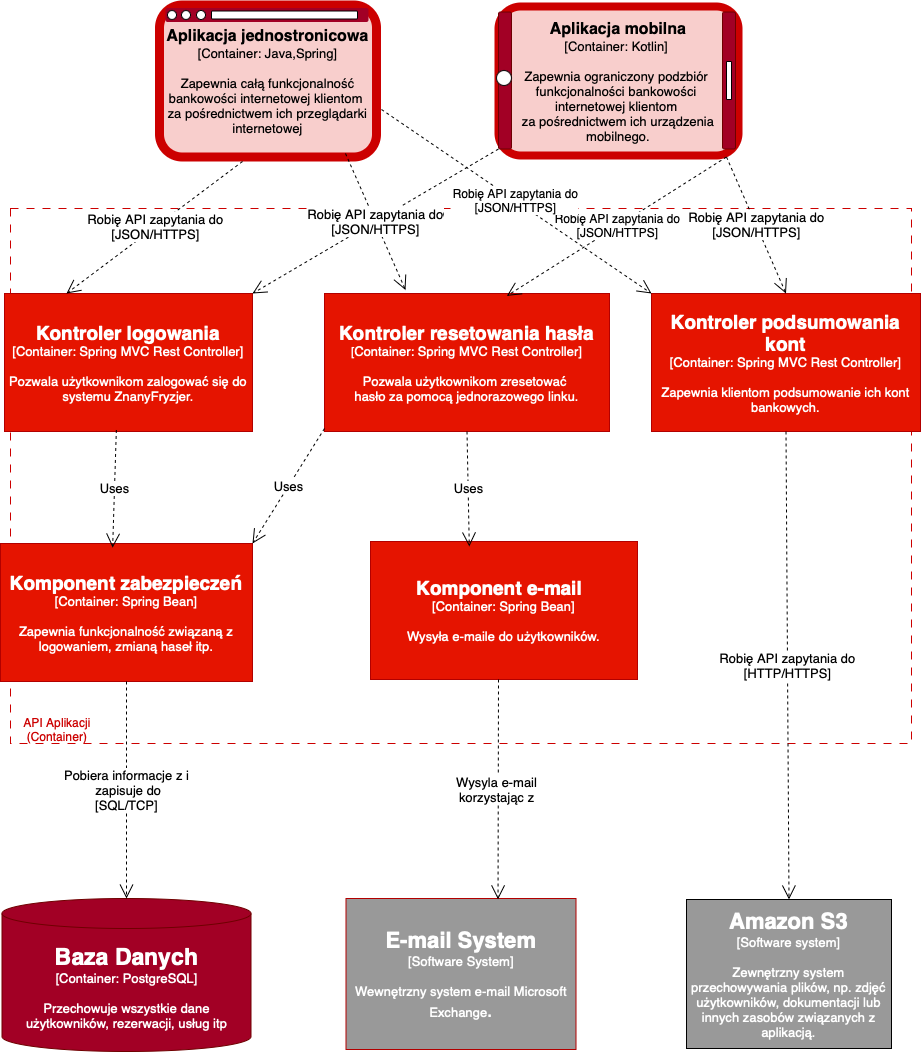

The diagram above was exported from draw.io. Its source (the exported page's mxGraphModel, read from the mxfile embedded in the PNG):
<mxGraphModel dx="1749" dy="1207" grid="0" gridSize="10" guides="1" tooltips="1" connect="1" arrows="1" fold="1" page="1" pageScale="1" pageWidth="850" pageHeight="1100" math="0" shadow="0">
  <root>
    <mxCell id="0" />
    <mxCell id="1" parent="0" />
    <mxCell id="w8unE261J-UhPTlXiy1h-25" value="" style="rounded=0;whiteSpace=wrap;html=1;dashed=1;dashPattern=8 8;strokeColor=#CC0000;" vertex="1" parent="1">
      <mxGeometry x="26" y="308" width="901" height="535" as="geometry" />
    </mxCell>
    <mxCell id="w8unE261J-UhPTlXiy1h-1" value="&lt;span style=&quot;font-size: medium;&quot;&gt;&lt;b&gt;Aplikacja jednostronicowa&lt;/b&gt;&lt;/span&gt;&lt;div&gt;&lt;span style=&quot;&quot;&gt;&lt;font style=&quot;font-size: 13px;&quot;&gt;[Container: Java,Spring]&lt;/font&gt;&lt;/span&gt;&lt;/div&gt;&lt;div&gt;&lt;span style=&quot;&quot;&gt;&lt;font style=&quot;font-size: 13px;&quot;&gt;&lt;br&gt;&lt;/font&gt;&lt;/span&gt;&lt;/div&gt;&lt;div&gt;&lt;span style=&quot;&quot;&gt;&lt;font style=&quot;font-size: 13px;&quot;&gt;Zapewnia całą funkcjonalność bankowości internetowej klientom&amp;nbsp;&lt;/font&gt;&lt;/span&gt;&lt;/div&gt;&lt;div&gt;&lt;span style=&quot;&quot;&gt;&lt;font style=&quot;font-size: 13px;&quot;&gt;za pośrednictwem ich przeglądarki internetowej&lt;/font&gt;&lt;/span&gt;&lt;span style=&quot;text-align: start;&quot;&gt;&lt;font style=&quot;font-size: 13px;&quot;&gt;&lt;br&gt;&lt;/font&gt;&lt;/span&gt;&lt;/div&gt;" style="rounded=1;whiteSpace=wrap;html=1;fillColor=#f8cecc;strokeColor=#CC0000;strokeWidth=9;" vertex="1" parent="1">
      <mxGeometry x="175" y="104.5" width="217" height="152" as="geometry" />
    </mxCell>
    <mxCell id="w8unE261J-UhPTlXiy1h-2" value="&lt;b&gt;&lt;span style=&quot;font-size: medium;&quot;&gt;Aplikacja mobilna&lt;/span&gt;&lt;br style=&quot;&quot; data-end=&quot;20&quot; data-start=&quot;17&quot;&gt;&lt;/b&gt;&lt;span style=&quot;&quot;&gt;&lt;font style=&quot;font-size: 13px;&quot;&gt;[Container: Kotlin]&amp;nbsp;&lt;/font&gt;&lt;/span&gt;&lt;div&gt;&lt;font style=&quot;font-size: 13px;&quot;&gt;&lt;br&gt;&lt;/font&gt;&lt;div&gt;&lt;span style=&quot;&quot;&gt;&lt;font style=&quot;font-size: 13px;&quot;&gt;Zapewnia ograniczony podzbiór&amp;nbsp;&lt;/font&gt;&lt;/span&gt;&lt;/div&gt;&lt;div&gt;&lt;span style=&quot;&quot;&gt;&lt;font style=&quot;font-size: 13px;&quot;&gt;funkcjonalności bankowości&amp;nbsp;&lt;/font&gt;&lt;/span&gt;&lt;/div&gt;&lt;div&gt;&lt;span style=&quot;&quot;&gt;&lt;font style=&quot;font-size: 13px;&quot;&gt;internetowej&amp;nbsp;&lt;/font&gt;&lt;/span&gt;&lt;span style=&quot;font-size: 13px;&quot;&gt;klientom&amp;nbsp;&lt;/span&gt;&lt;/div&gt;&lt;div&gt;&lt;span style=&quot;font-size: 13px;&quot;&gt;za pośrednictwem ich urządzenia mobilnego&lt;/span&gt;&lt;span style=&quot;font-size: 13px;&quot;&gt;.&lt;/span&gt;&lt;/div&gt;&lt;/div&gt;" style="rounded=1;whiteSpace=wrap;html=1;fillColor=#f8cecc;strokeColor=#CC0000;strokeWidth=8;align=center;" vertex="1" parent="1">
      <mxGeometry x="514" y="106" width="240" height="149" as="geometry" />
    </mxCell>
    <mxCell id="w8unE261J-UhPTlXiy1h-3" value="" style="rounded=1;whiteSpace=wrap;html=1;fillColor=#a20025;strokeColor=none;fontColor=#ffffff;" vertex="1" parent="1">
      <mxGeometry x="181" y="107.5" width="203" height="14" as="geometry" />
    </mxCell>
    <mxCell id="w8unE261J-UhPTlXiy1h-4" value="" style="ellipse;whiteSpace=wrap;html=1;aspect=fixed;" vertex="1" parent="1">
      <mxGeometry x="212" y="110" width="9" height="9" as="geometry" />
    </mxCell>
    <mxCell id="w8unE261J-UhPTlXiy1h-5" value="" style="ellipse;whiteSpace=wrap;html=1;aspect=fixed;" vertex="1" parent="1">
      <mxGeometry x="197" y="110" width="9" height="9" as="geometry" />
    </mxCell>
    <mxCell id="w8unE261J-UhPTlXiy1h-6" value="" style="ellipse;whiteSpace=wrap;html=1;aspect=fixed;" vertex="1" parent="1">
      <mxGeometry x="183" y="110" width="9" height="9" as="geometry" />
    </mxCell>
    <mxCell id="w8unE261J-UhPTlXiy1h-8" value="" style="rounded=1;whiteSpace=wrap;html=1;" vertex="1" parent="1">
      <mxGeometry x="227" y="110.5" width="146" height="8" as="geometry" />
    </mxCell>
    <mxCell id="w8unE261J-UhPTlXiy1h-10" value="" style="rounded=1;whiteSpace=wrap;html=1;strokeColor=#6F0000;fillColor=#a20025;fontColor=#ffffff;" vertex="1" parent="1">
      <mxGeometry x="514" y="111.5" width="13" height="137" as="geometry" />
    </mxCell>
    <mxCell id="w8unE261J-UhPTlXiy1h-11" value="" style="ellipse;whiteSpace=wrap;html=1;aspect=fixed;" vertex="1" parent="1">
      <mxGeometry x="512" y="170" width="15" height="15" as="geometry" />
    </mxCell>
    <mxCell id="w8unE261J-UhPTlXiy1h-13" value="" style="rounded=1;whiteSpace=wrap;html=1;strokeColor=#6F0000;fillColor=#a20025;fontColor=#ffffff;" vertex="1" parent="1">
      <mxGeometry x="738" y="111.5" width="13" height="137" as="geometry" />
    </mxCell>
    <mxCell id="w8unE261J-UhPTlXiy1h-15" value="" style="rounded=1;whiteSpace=wrap;html=1;" vertex="1" parent="1">
      <mxGeometry x="742" y="161" width="5" height="38" as="geometry" />
    </mxCell>
    <mxCell id="w8unE261J-UhPTlXiy1h-17" value="&lt;font&gt;&lt;strong style=&quot;text-align: start;&quot; data-is-only-node=&quot;&quot; data-end=&quot;23&quot; data-start=&quot;0&quot;&gt;&lt;font style=&quot;font-size: 19px;&quot;&gt;Kontroler logowania&lt;/font&gt;&lt;/strong&gt;&lt;br style=&quot;text-align: start;&quot; data-end=&quot;26&quot; data-start=&quot;23&quot;&gt;&lt;span style=&quot;font-size: 13px; text-align: start;&quot; data-end=&quot;69&quot; data-start=&quot;26&quot;&gt;[Container: Spring MVC Rest Controller]&lt;/span&gt;&lt;/font&gt;&lt;div&gt;&lt;font&gt;&lt;font size=&quot;2&quot;&gt;&lt;br style=&quot;text-align: start;&quot; data-end=&quot;72&quot; data-start=&quot;69&quot;&gt;&lt;/font&gt;&lt;span style=&quot;font-size: 13px; text-align: start;&quot;&gt;Pozwala użytkownikom zalogować się do systemu ZnanyFryzjer.&lt;/span&gt;&lt;/font&gt;&lt;/div&gt;" style="rounded=0;whiteSpace=wrap;html=1;fillColor=#e51400;strokeColor=#B20000;fontColor=#ffffff;" vertex="1" parent="1">
      <mxGeometry x="20" y="393" width="248" height="138" as="geometry" />
    </mxCell>
    <mxCell id="w8unE261J-UhPTlXiy1h-18" value="&lt;font style=&quot;color: rgb(255, 255, 255);&quot;&gt;&lt;strong style=&quot;text-align: start; caret-color: rgb(0, 0, 0);&quot; data-is-only-node=&quot;&quot; data-end=&quot;31&quot; data-start=&quot;0&quot;&gt;&lt;font style=&quot;font-size: 19px;&quot;&gt;Kontroler resetowania hasła&lt;/font&gt;&lt;/strong&gt;&lt;br style=&quot;text-align: start; caret-color: rgb(0, 0, 0);&quot; data-end=&quot;34&quot; data-start=&quot;31&quot;&gt;&lt;span style=&quot;text-align: start; caret-color: rgb(0, 0, 0);&quot; data-end=&quot;77&quot; data-start=&quot;34&quot;&gt;[&lt;font style=&quot;font-size: 13px;&quot;&gt;Container: Spring MVC Rest Controller]&lt;/font&gt;&lt;/span&gt;&lt;/font&gt;&lt;div&gt;&lt;font style=&quot;color: rgb(255, 255, 255); font-size: 13px;&quot;&gt;&lt;b&gt;&lt;br style=&quot;text-align: start; caret-color: rgb(0, 0, 0);&quot; data-end=&quot;80&quot; data-start=&quot;77&quot;&gt;&lt;/b&gt;&lt;span style=&quot;text-align: start; caret-color: rgb(0, 0, 0);&quot;&gt;Pozwala użytkownikom zresetować&amp;nbsp;&lt;/span&gt;&lt;/font&gt;&lt;div&gt;&lt;font style=&quot;color: rgb(255, 255, 255); font-size: 13px;&quot;&gt;&lt;span style=&quot;text-align: start; caret-color: rgb(0, 0, 0);&quot;&gt;hasło za pomocą jednorazowego linku.&lt;/span&gt;&lt;/font&gt;&lt;/div&gt;&lt;/div&gt;" style="rounded=0;whiteSpace=wrap;html=1;fillColor=#e51400;fontColor=#ffffff;strokeColor=#B20000;" vertex="1" parent="1">
      <mxGeometry x="340" y="393" width="285" height="138" as="geometry" />
    </mxCell>
    <mxCell id="w8unE261J-UhPTlXiy1h-19" value="&lt;span style=&quot;color: rgb(255, 255, 255);&quot;&gt;&lt;font style=&quot;font-size: 19px;&quot;&gt;&lt;strong style=&quot;text-align: start; caret-color: rgb(0, 0, 0);&quot; data-is-only-node=&quot;&quot; data-end=&quot;31&quot; data-start=&quot;0&quot;&gt;Kontroler podsumowania kont&lt;/strong&gt;&lt;br style=&quot;text-align: start; caret-color: rgb(0, 0, 0);&quot; data-end=&quot;34&quot; data-start=&quot;31&quot;&gt;&lt;/font&gt;&lt;span style=&quot;text-align: start; caret-color: rgb(0, 0, 0);&quot; data-end=&quot;77&quot; data-start=&quot;34&quot;&gt;&lt;font style=&quot;font-size: 13px;&quot;&gt;[Container: Spring MVC Rest Controller]&lt;/font&gt;&lt;/span&gt;&lt;/span&gt;&lt;div&gt;&lt;span style=&quot;color: rgb(255, 255, 255);&quot;&gt;&lt;font style=&quot;font-size: 13px;&quot;&gt;&lt;br style=&quot;text-align: start; caret-color: rgb(0, 0, 0);&quot; data-end=&quot;80&quot; data-start=&quot;77&quot;&gt;&lt;span style=&quot;text-align: start; caret-color: rgb(0, 0, 0);&quot;&gt;Zapewnia klientom podsumowanie ich kont bankowych.&lt;/span&gt;&lt;/font&gt;&lt;/span&gt;&lt;/div&gt;" style="rounded=0;whiteSpace=wrap;html=1;fillColor=#e51400;fontColor=#ffffff;strokeColor=#B20000;" vertex="1" parent="1">
      <mxGeometry x="667" y="393" width="269" height="138" as="geometry" />
    </mxCell>
    <mxCell id="w8unE261J-UhPTlXiy1h-20" value="&lt;span style=&quot;color: rgb(255, 255, 255);&quot;&gt;&lt;strong style=&quot;text-align: start; caret-color: rgb(0, 0, 0);&quot; data-is-only-node=&quot;&quot; data-end=&quot;26&quot; data-start=&quot;0&quot;&gt;&lt;font style=&quot;font-size: 19px;&quot;&gt;Komponent zabezpieczeń&lt;/font&gt;&lt;/strong&gt;&lt;br style=&quot;text-align: start; caret-color: rgb(0, 0, 0);&quot; data-end=&quot;29&quot; data-start=&quot;26&quot;&gt;&lt;span style=&quot;text-align: start; caret-color: rgb(0, 0, 0);&quot; data-end=&quot;57&quot; data-start=&quot;29&quot;&gt;&lt;font style=&quot;font-size: 13px;&quot;&gt;[Container: Spring Bean]&lt;/font&gt;&lt;/span&gt;&lt;/span&gt;&lt;div&gt;&lt;span style=&quot;color: rgb(255, 255, 255);&quot;&gt;&lt;font style=&quot;font-size: 13px;&quot;&gt;&lt;br style=&quot;text-align: start; caret-color: rgb(0, 0, 0);&quot; data-end=&quot;60&quot; data-start=&quot;57&quot;&gt;&lt;span style=&quot;text-align: start; caret-color: rgb(0, 0, 0);&quot;&gt;Zapewnia funkcjonalność związaną z logowaniem, zmianą haseł itp.&lt;/span&gt;&lt;/font&gt;&lt;/span&gt;&lt;/div&gt;" style="rounded=0;whiteSpace=wrap;html=1;fillColor=#e51400;fontColor=#ffffff;strokeColor=#B20000;" vertex="1" parent="1">
      <mxGeometry x="16" y="643" width="252" height="138" as="geometry" />
    </mxCell>
    <mxCell id="w8unE261J-UhPTlXiy1h-21" value="&lt;div&gt;&lt;b&gt;&lt;font style=&quot;font-size: 19px;&quot;&gt;Komponent e-mail &lt;/font&gt;&lt;/b&gt;&amp;nbsp;&lt;/div&gt;&lt;div&gt;&lt;font style=&quot;font-size: 13px;&quot;&gt;[Container: Spring Bean]&lt;/font&gt;&lt;/div&gt;&lt;div&gt;&lt;font style=&quot;font-size: 13px;&quot;&gt;&lt;br&gt;&lt;/font&gt;&lt;/div&gt;&lt;div&gt;&lt;font style=&quot;font-size: 13px;&quot;&gt;Wysyła e-maile do użytkowników.&lt;/font&gt;&lt;/div&gt;" style="rounded=0;whiteSpace=wrap;html=1;fillColor=#e51400;fontColor=#ffffff;strokeColor=#B20000;" vertex="1" parent="1">
      <mxGeometry x="386" y="641" width="267" height="138" as="geometry" />
    </mxCell>
    <mxCell id="w8unE261J-UhPTlXiy1h-26" value="&lt;font style=&quot;font-size: 22px;&quot;&gt;&lt;b style=&quot;color: rgb(255, 255, 255);&quot;&gt;Amazon S3&lt;/b&gt;&lt;/font&gt;&lt;div&gt;&lt;font style=&quot;font-size: 13px; color: rgb(255, 255, 255);&quot;&gt;[Software system]&lt;/font&gt;&lt;/div&gt;&lt;div&gt;&lt;font style=&quot;font-size: 13px; color: rgb(255, 255, 255);&quot;&gt;&lt;br&gt;&lt;/font&gt;&lt;/div&gt;&lt;div&gt;&lt;font&gt;&lt;span style=&quot;text-align: start; color: rgb(255, 255, 255);&quot;&gt;&lt;font style=&quot;font-size: 13px;&quot;&gt;Zewnętrzny system przechowywania plików, np. zdjęć użytkowników, dokumentacji lub innych zasobów związanych z aplikacją.&lt;/font&gt;&lt;/span&gt;&lt;br&gt;&lt;/font&gt;&lt;/div&gt;" style="rounded=0;whiteSpace=wrap;html=1;fillColor=#999999;" vertex="1" parent="1">
      <mxGeometry x="702" y="999" width="205" height="149" as="geometry" />
    </mxCell>
    <mxCell id="w8unE261J-UhPTlXiy1h-27" value="&lt;font style=&quot;font-size: 23px;&quot;&gt;&lt;b&gt;Baza Danych&lt;/b&gt;&lt;/font&gt;&lt;div&gt;&lt;font style=&quot;font-size: 13px;&quot;&gt;[Container: PostgreSQL]&lt;/font&gt;&lt;/div&gt;&lt;div&gt;&lt;font style=&quot;font-size: 13px;&quot;&gt;&lt;br&gt;&lt;/font&gt;&lt;/div&gt;&lt;div&gt;&lt;font&gt;&lt;span style=&quot;text-align: start;&quot;&gt;&lt;font style=&quot;font-size: 13px;&quot;&gt;Przechowuje wszystkie dane użytkowników, rezerwacji, usług itp&lt;/font&gt;&lt;/span&gt;&lt;br&gt;&lt;/font&gt;&lt;/div&gt;" style="shape=cylinder3;whiteSpace=wrap;html=1;boundedLbl=1;backgroundOutline=1;size=15;fillColor=#a20025;fontColor=#ffffff;strokeColor=#6F0000;" vertex="1" parent="1">
      <mxGeometry x="17.5" y="998" width="249" height="153" as="geometry" />
    </mxCell>
    <mxCell id="w8unE261J-UhPTlXiy1h-28" value="&lt;font style=&quot;font-size: 22px;&quot;&gt;&lt;b&gt;E-mail System&lt;/b&gt;&lt;/font&gt;&lt;div&gt;&lt;font style=&quot;font-size: 13px;&quot;&gt;[Software System]&lt;/font&gt;&lt;/div&gt;&lt;div&gt;&lt;font style=&quot;font-size: 13px;&quot;&gt;&lt;br&gt;&lt;/font&gt;&lt;/div&gt;&lt;div&gt;&lt;font&gt;&lt;font style=&quot;font-size: 13px;&quot;&gt;Wewnętrzny system e-mail Microsoft Exchange&lt;/font&gt;&lt;font style=&quot;font-size: 19px;&quot;&gt;.&lt;/font&gt;&lt;br&gt;&lt;/font&gt;&lt;/div&gt;" style="rounded=0;whiteSpace=wrap;html=1;fillColor=#999999;fontColor=#ffffff;strokeColor=#B20000;" vertex="1" parent="1">
      <mxGeometry x="361.5" y="998" width="230" height="151" as="geometry" />
    </mxCell>
    <mxCell id="w8unE261J-UhPTlXiy1h-29" value="&lt;font style=&quot;font-size: 13px;&quot;&gt;Robię API zapytania do&lt;/font&gt;&lt;div&gt;&lt;font style=&quot;font-size: 13px;&quot;&gt;[HTTP/HTTPS]&lt;/font&gt;&lt;/div&gt;" style="endArrow=open;endSize=12;dashed=1;html=1;rounded=0;entryX=0.5;entryY=0;entryDx=0;entryDy=0;exitX=0.5;exitY=1;exitDx=0;exitDy=0;" edge="1" parent="1" source="w8unE261J-UhPTlXiy1h-19" target="w8unE261J-UhPTlXiy1h-26">
      <mxGeometry x="0.0011" width="160" relative="1" as="geometry">
        <mxPoint x="820" y="842" as="sourcePoint" />
        <mxPoint x="1243" y="856" as="targetPoint" />
        <mxPoint as="offset" />
      </mxGeometry>
    </mxCell>
    <mxCell id="w8unE261J-UhPTlXiy1h-31" value="&lt;font style=&quot;font-size: 13px;&quot;&gt;Robię API zapytania do&lt;/font&gt;&lt;div&gt;&lt;font style=&quot;font-size: 13px;&quot;&gt;[JSON/HTTPS]&lt;/font&gt;&lt;/div&gt;" style="endArrow=open;endSize=12;dashed=1;html=1;rounded=0;entryX=0.5;entryY=0;entryDx=0;entryDy=0;" edge="1" parent="1" target="w8unE261J-UhPTlXiy1h-19">
      <mxGeometry x="-0.0047" width="160" relative="1" as="geometry">
        <mxPoint x="742" y="256.5" as="sourcePoint" />
        <mxPoint x="876" y="488.5" as="targetPoint" />
        <mxPoint as="offset" />
      </mxGeometry>
    </mxCell>
    <mxCell id="w8unE261J-UhPTlXiy1h-32" value="&lt;font style=&quot;font-size: 13px;&quot;&gt;Robię API zapytania do&lt;/font&gt;&lt;div&gt;&lt;font style=&quot;font-size: 13px;&quot;&gt;[JSON/HTTPS]&lt;/font&gt;&lt;/div&gt;" style="endArrow=open;endSize=12;dashed=1;html=1;rounded=0;entryX=1;entryY=0;entryDx=0;entryDy=0;" edge="1" parent="1" target="w8unE261J-UhPTlXiy1h-17">
      <mxGeometry x="-0.0047" width="160" relative="1" as="geometry">
        <mxPoint x="514" y="248.5" as="sourcePoint" />
        <mxPoint x="574" y="385" as="targetPoint" />
        <mxPoint as="offset" />
      </mxGeometry>
    </mxCell>
    <mxCell id="w8unE261J-UhPTlXiy1h-33" value="&lt;font style=&quot;font-size: 12px;&quot;&gt;Robię API zapytania do&lt;/font&gt;&lt;div&gt;&lt;font style=&quot;font-size: 12px;&quot;&gt;[JSON/HTTPS]&lt;/font&gt;&lt;/div&gt;" style="endArrow=open;endSize=12;dashed=1;html=1;rounded=0;entryX=0.64;entryY=0.017;entryDx=0;entryDy=0;entryPerimeter=0;" edge="1" parent="1" target="w8unE261J-UhPTlXiy1h-18">
      <mxGeometry x="-0.0038" width="160" relative="1" as="geometry">
        <mxPoint x="742" y="256.5" as="sourcePoint" />
        <mxPoint x="496" y="401" as="targetPoint" />
        <mxPoint as="offset" />
      </mxGeometry>
    </mxCell>
    <mxCell id="w8unE261J-UhPTlXiy1h-34" value="&lt;font style=&quot;font-size: 13px;&quot;&gt;Robię API zapytania do&lt;/font&gt;&lt;div&gt;&lt;font style=&quot;font-size: 13px;&quot;&gt;[JSON/HTTPS]&lt;/font&gt;&lt;/div&gt;" style="endArrow=open;endSize=12;dashed=1;html=1;rounded=0;entryX=0.25;entryY=0;entryDx=0;entryDy=0;" edge="1" parent="1" target="w8unE261J-UhPTlXiy1h-17">
      <mxGeometry x="-0.0047" width="160" relative="1" as="geometry">
        <mxPoint x="258" y="261" as="sourcePoint" />
        <mxPoint x="74" y="371" as="targetPoint" />
        <mxPoint as="offset" />
      </mxGeometry>
    </mxCell>
    <mxCell id="w8unE261J-UhPTlXiy1h-35" value="&lt;font style=&quot;font-size: 13px;&quot;&gt;Robię API zapytania do&lt;/font&gt;&lt;div&gt;&lt;font style=&quot;font-size: 13px;&quot;&gt;[JSON/HTTPS]&lt;/font&gt;&lt;/div&gt;" style="endArrow=open;endSize=12;dashed=1;html=1;rounded=0;entryX=0.5;entryY=0;entryDx=0;entryDy=0;" edge="1" parent="1">
      <mxGeometry x="-0.0047" width="160" relative="1" as="geometry">
        <mxPoint x="361" y="253" as="sourcePoint" />
        <mxPoint x="421" y="389.5" as="targetPoint" />
        <mxPoint as="offset" />
      </mxGeometry>
    </mxCell>
    <mxCell id="w8unE261J-UhPTlXiy1h-36" value="&lt;font style=&quot;font-size: 12px;&quot;&gt;Robię API zapytania do&lt;/font&gt;&lt;div&gt;&lt;font style=&quot;font-size: 12px;&quot;&gt;[JSON/HTTPS]&lt;/font&gt;&lt;/div&gt;" style="endArrow=open;endSize=12;dashed=1;html=1;rounded=0;entryX=0;entryY=0;entryDx=0;entryDy=0;" edge="1" parent="1" target="w8unE261J-UhPTlXiy1h-19">
      <mxGeometry x="-0.0062" width="160" relative="1" as="geometry">
        <mxPoint x="397" y="209" as="sourcePoint" />
        <mxPoint x="457" y="345.5" as="targetPoint" />
        <mxPoint as="offset" />
      </mxGeometry>
    </mxCell>
    <mxCell id="w8unE261J-UhPTlXiy1h-37" value="&lt;font style=&quot;font-size: 13px;&quot;&gt;Uses&lt;/font&gt;" style="endArrow=open;endSize=12;dashed=1;html=1;rounded=0;entryX=0.445;entryY=0.03;entryDx=0;entryDy=0;entryPerimeter=0;exitX=0.451;exitY=0.989;exitDx=0;exitDy=0;exitPerimeter=0;" edge="1" parent="1" source="w8unE261J-UhPTlXiy1h-17" target="w8unE261J-UhPTlXiy1h-20">
      <mxGeometry width="160" relative="1" as="geometry">
        <mxPoint x="130" y="541" as="sourcePoint" />
        <mxPoint x="290" y="541" as="targetPoint" />
      </mxGeometry>
    </mxCell>
    <mxCell id="w8unE261J-UhPTlXiy1h-38" value="&lt;font style=&quot;font-size: 13px;&quot;&gt;Uses&lt;/font&gt;" style="endArrow=open;endSize=12;dashed=1;html=1;rounded=0;entryX=0.37;entryY=0.036;entryDx=0;entryDy=0;entryPerimeter=0;exitX=0.5;exitY=1;exitDx=0;exitDy=0;" edge="1" parent="1" source="w8unE261J-UhPTlXiy1h-18" target="w8unE261J-UhPTlXiy1h-21">
      <mxGeometry width="160" relative="1" as="geometry">
        <mxPoint x="518" y="525" as="sourcePoint" />
        <mxPoint x="514" y="643" as="targetPoint" />
      </mxGeometry>
    </mxCell>
    <mxCell id="w8unE261J-UhPTlXiy1h-39" value="&lt;font style=&quot;font-size: 13px;&quot;&gt;Uses&lt;/font&gt;" style="endArrow=open;endSize=12;dashed=1;html=1;rounded=0;entryX=1;entryY=0;entryDx=0;entryDy=0;exitX=0.5;exitY=1;exitDx=0;exitDy=0;" edge="1" parent="1" target="w8unE261J-UhPTlXiy1h-20">
      <mxGeometry width="160" relative="1" as="geometry">
        <mxPoint x="340" y="528" as="sourcePoint" />
        <mxPoint x="342" y="643" as="targetPoint" />
      </mxGeometry>
    </mxCell>
    <mxCell id="w8unE261J-UhPTlXiy1h-40" value="&lt;font style=&quot;font-size: 13px;&quot;&gt;Pobiera informacje z i&lt;/font&gt;&lt;div&gt;&lt;font style=&quot;font-size: 13px;&quot;&gt;&amp;nbsp;zapisuje do&lt;/font&gt;&lt;/div&gt;&lt;div&gt;&lt;font style=&quot;font-size: 13px;&quot;&gt;[SQL/TCP]&lt;/font&gt;&lt;/div&gt;" style="endArrow=open;endSize=12;dashed=1;html=1;rounded=0;entryX=0.5;entryY=0;entryDx=0;entryDy=0;entryPerimeter=0;exitX=0.5;exitY=1;exitDx=0;exitDy=0;" edge="1" parent="1" source="w8unE261J-UhPTlXiy1h-20" target="w8unE261J-UhPTlXiy1h-27">
      <mxGeometry x="0.0002" width="160" relative="1" as="geometry">
        <mxPoint x="629" y="825" as="sourcePoint" />
        <mxPoint x="221" y="815" as="targetPoint" />
        <mxPoint as="offset" />
      </mxGeometry>
    </mxCell>
    <mxCell id="w8unE261J-UhPTlXiy1h-41" value="&lt;font style=&quot;font-size: 13px;&quot;&gt;Wysyla e-mail&amp;nbsp;&lt;/font&gt;&lt;div&gt;&lt;font style=&quot;font-size: 13px;&quot;&gt;korzystając z&amp;nbsp;&lt;/font&gt;&lt;/div&gt;" style="endArrow=open;endSize=12;dashed=1;html=1;rounded=0;entryX=0.661;entryY=0.006;entryDx=0;entryDy=0;entryPerimeter=0;" edge="1" parent="1" target="w8unE261J-UhPTlXiy1h-28">
      <mxGeometry x="-0.0037" width="160" relative="1" as="geometry">
        <mxPoint x="514" y="779" as="sourcePoint" />
        <mxPoint x="849" y="540" as="targetPoint" />
        <mxPoint as="offset" />
      </mxGeometry>
    </mxCell>
    <mxCell id="w8unE261J-UhPTlXiy1h-42" value="&lt;div&gt;&lt;span style=&quot;color: rgb(204, 0, 0);&quot;&gt;API Aplikacji&lt;/span&gt;&lt;/div&gt;&lt;div&gt;&lt;span style=&quot;color: rgb(204, 0, 0);&quot;&gt;(Container)&lt;/span&gt;&lt;/div&gt;" style="rounded=0;whiteSpace=wrap;html=1;fillColor=none;strokeColor=none;" vertex="1" parent="1">
      <mxGeometry x="26" y="814" width="94" height="29" as="geometry" />
    </mxCell>
  </root>
</mxGraphModel>